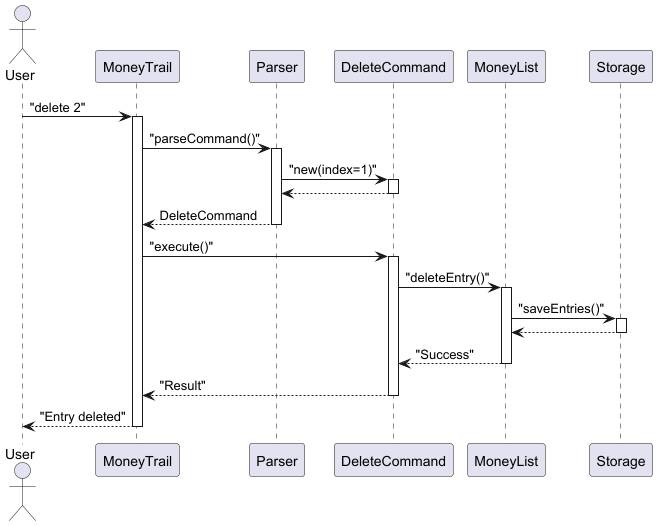

The diagram above was rendered by PlantUML. Its source (embedded in the PNG):
@startuml Delete_Sequence_Activation
actor User
participant MoneyTrail
participant Parser
participant DeleteCommand
participant MoneyList
participant Storage

User -> MoneyTrail : "delete 2"
activate MoneyTrail
MoneyTrail -> Parser : "parseCommand()"
activate Parser
Parser -> DeleteCommand : "new(index=1)"
activate DeleteCommand
DeleteCommand --> Parser 
deactivate DeleteCommand
Parser --> MoneyTrail : DeleteCommand
deactivate Parser

MoneyTrail -> DeleteCommand : "execute()"
activate DeleteCommand
DeleteCommand -> MoneyList : "deleteEntry()"
activate MoneyList
MoneyList -> Storage : "saveEntries()"
activate Storage
Storage --> MoneyList
deactivate Storage
MoneyList --> DeleteCommand : "Success"
deactivate MoneyList
DeleteCommand --> MoneyTrail : "Result"
deactivate DeleteCommand
MoneyTrail --> User : "Entry deleted"
deactivate MoneyTrail
@enduml